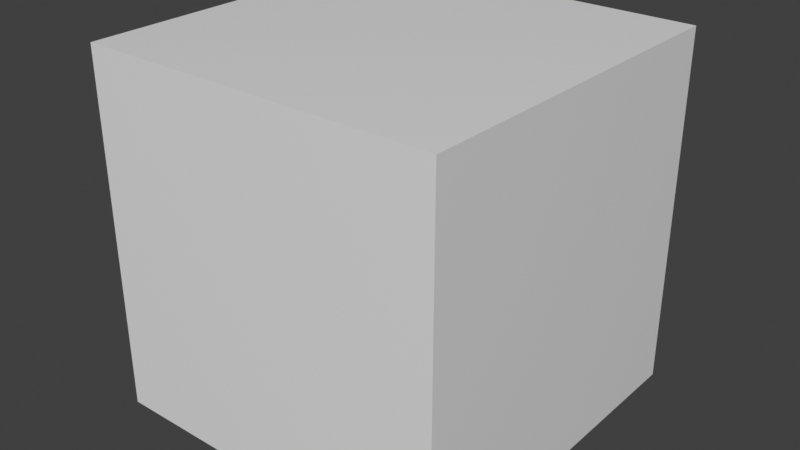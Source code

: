# Source: test.blend  (saved by Blender 2.93.20; exported with 4.5.12 LTS)
import bpy
from mathutils import Matrix  # noqa: F401  (used for matrix-valued properties, if any)

bpy.ops.wm.read_factory_settings(use_empty=True)
scene = bpy.context.scene
scene.name = 'Scene'

# ---- collections
col_collection = bpy.data.collections.new('Collection'); scene.collection.children.link(col_collection)

# ---- materials (node trees are filled in below, after node groups)
mat_material = bpy.data.materials.new('Material')
mat_material.alpha_threshold = 0.0
mat_material.use_transparent_shadow = False
mat_material.line_color = (0.0, 0.0, 0.0, 1.0)

# ---- material node trees
mat_material.use_nodes = True; mat_material.node_tree.nodes.clear()
_N = mat_material.node_tree.nodes; _L = mat_material.node_tree.links
n0 = _N.new('ShaderNodeOutputMaterial'); n0.name = 'Material Output'; n0.location = (300, 300)
n1 = _N.new('ShaderNodeBsdfPrincipled'); n1.name = 'Principled BSDF'; n1.location = (10, 300)
n1.distribution = 'GGX'
n1.subsurface_method = 'BURLEY'
n1.inputs[2].default_value = 0.4
n1.inputs[3].default_value = 1.45
n1.inputs[27].default_value = (0.0, 0.0, 0.0, 1.0)
n1.inputs[28].default_value = 1.0
_L.new(n1.outputs[0], n0.inputs[0])
n0.is_active_output = True

# ---- world
world_world = bpy.data.worlds.new('World'); scene.world = world_world
world_world.use_nodes = True; world_world.node_tree.nodes.clear()
_N = world_world.node_tree.nodes; _L = world_world.node_tree.links
n0 = _N.new('ShaderNodeOutputWorld'); n0.name = 'World Output'; n0.location = (300, 300)
n1 = _N.new('ShaderNodeBackground'); n1.name = 'Background'; n1.location = (10, 300)
n1.inputs[0].default_value = (0.05088, 0.05088, 0.05088, 1.0)
_L.new(n1.outputs[0], n0.inputs[0])
n0.is_active_output = True
world_world.color = (0.05088, 0.05088, 0.05088)
world_world.use_sun_shadow = False
world_world.sun_shadow_jitter_overblur = 0.0

# ---- meshes
me_cube = bpy.data.meshes.new('Cube')
me_cube.from_pydata([(1.0, 1.0, 1.0), (1.0, 1.0, -1.0), (1.0, -1.0, 1.0), (1.0, -1.0, -1.0), (-1.0, 1.0, 1.0), (-1.0, 1.0, -1.0), (-1.0, -1.0, 1.0), (-1.0, -1.0, -1.0)], [], [(0, 4, 6, 2), (3, 2, 6, 7), (7, 6, 4, 5), (5, 1, 3, 7), (1, 0, 2, 3), (5, 4, 0, 1)])
_uv = me_cube.uv_layers.new(name='UVMap')
_uv.uv.foreach_set('vector', [0.625, 0.5, 0.875, 0.5, 0.875, 0.75, 0.625, 0.75, 0.375, 0.75, 0.625, 0.75, 0.625, 1.0, 0.375, 1.0, 0.375, 0.0, 0.625, 0.0, 0.625, 0.25, 0.375, 0.25, 0.125, 0.5, 0.375, 0.5, 0.375, 0.75, 0.125, 0.75, 0.375, 0.5, 0.625, 0.5, 0.625, 0.75, 0.375, 0.75, 0.375, 0.25, 0.625, 0.25, 0.625, 0.5, 0.375, 0.5])
me_cube.materials.append(mat_material)
me_cube.use_remesh_preserve_volume = False
me_cube.use_remesh_preserve_attributes = False
me_cube.use_mirror_vertex_groups = False
me_cube.update()

# ---- objects
ob_cube = bpy.data.objects.new('Cube', me_cube)

# ---- transforms, parenting, visibility, modifiers, constraints
ob_cube.location = (0.0, 0.0, 0.0)
ob_cube.lock_rotations_4d = False
ob_cube.empty_display_type = 'ARROWS'
ob_cube.lineart.crease_threshold = 0.0

# ---- collection membership
col_collection.objects.link(ob_cube)

# ---- scene / render settings (as saved in the file)
scene.frame_start = 1; scene.frame_end = 250; scene.frame_set(1)
scene.render.engine = 'BLENDER_EEVEE_NEXT'
scene.cycles.use_denoising = False
scene.cycles.samples = 128
scene.cycles.sampling_pattern = 'TABULATED_SOBOL'
scene.cycles.use_adaptive_sampling = False
scene.cycles.use_light_tree = False
scene.view_settings.view_transform = 'Standard'
bpy.context.view_layer.update()

# ---- added for rendering (the .blend has no active camera and no usable light): camera, sun
cam_auto = bpy.data.cameras.new('AutoCamera')
cam_auto.lens = 50.0
cam_auto.sensor_width = 36.0
cam_auto.clip_end = 1000.0
ob_auto_camera = bpy.data.objects.new('AutoCamera', cam_auto)
scene.collection.objects.link(ob_auto_camera)
ob_auto_camera.location = (3.20507, -3.84609, 2.56406)
ob_auto_camera.rotation_euler = (1.09748, -7.21219e-08, 0.694738)
scene.camera = ob_auto_camera
light_auto_sun = bpy.data.lights.new('AutoSun', 'SUN')
light_auto_sun.energy = 3.0
light_auto_sun.angle = 0.0523599
ob_auto_sun = bpy.data.objects.new('AutoSun', light_auto_sun)
scene.collection.objects.link(ob_auto_sun)
ob_auto_sun.rotation_euler = (0.872665, 0.174533, 0.523599)
bpy.context.view_layer.update()

